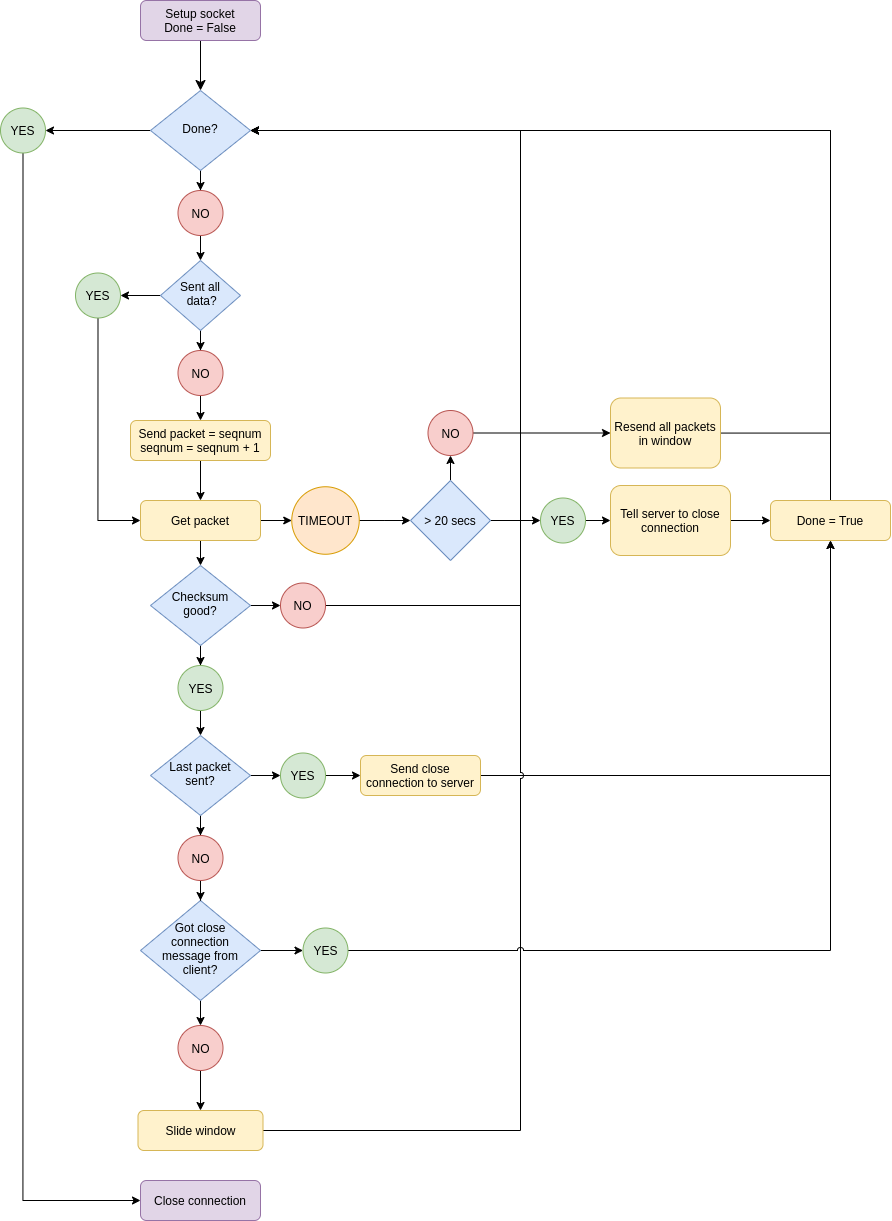

The diagram above was exported from draw.io. Its source (the exported page's mxGraphModel, read from the mxfile embedded in the PNG):
<mxGraphModel dx="751" dy="1430" grid="1" gridSize="10" guides="1" tooltips="1" connect="1" arrows="1" fold="1" page="1" pageScale="1" pageWidth="827" pageHeight="1169" math="0" shadow="0">
  <root>
    <mxCell id="WIyWlLk6GJQsqaUBKTNV-0" />
    <mxCell id="WIyWlLk6GJQsqaUBKTNV-1" parent="WIyWlLk6GJQsqaUBKTNV-0" />
    <mxCell id="WIyWlLk6GJQsqaUBKTNV-2" value="" style="rounded=0;html=1;jettySize=auto;orthogonalLoop=1;fontSize=11;endArrow=classic;endFill=1;endSize=8;strokeWidth=1;shadow=0;labelBackgroundColor=none;edgeStyle=orthogonalEdgeStyle;" parent="WIyWlLk6GJQsqaUBKTNV-1" source="WIyWlLk6GJQsqaUBKTNV-3" target="WIyWlLk6GJQsqaUBKTNV-6" edge="1">
      <mxGeometry relative="1" as="geometry" />
    </mxCell>
    <mxCell id="WIyWlLk6GJQsqaUBKTNV-3" value="Setup socket&lt;br&gt;Done = False" style="rounded=1;whiteSpace=wrap;html=1;fontSize=12;glass=0;strokeWidth=1;shadow=0;fillColor=#e1d5e7;strokeColor=#9673a6;" parent="WIyWlLk6GJQsqaUBKTNV-1" vertex="1">
      <mxGeometry x="160" y="80" width="120" height="40" as="geometry" />
    </mxCell>
    <mxCell id="nhrgxnFCkPpTkijTJWlo-56" value="" style="edgeStyle=orthogonalEdgeStyle;rounded=0;jumpStyle=arc;orthogonalLoop=1;jettySize=auto;html=1;endArrow=classic;endFill=1;" parent="WIyWlLk6GJQsqaUBKTNV-1" source="WIyWlLk6GJQsqaUBKTNV-6" target="nhrgxnFCkPpTkijTJWlo-55" edge="1">
      <mxGeometry relative="1" as="geometry" />
    </mxCell>
    <mxCell id="nhrgxnFCkPpTkijTJWlo-64" value="" style="edgeStyle=orthogonalEdgeStyle;rounded=0;jumpStyle=arc;orthogonalLoop=1;jettySize=auto;html=1;endArrow=classic;endFill=1;entryX=0.5;entryY=0;entryDx=0;entryDy=0;" parent="WIyWlLk6GJQsqaUBKTNV-1" source="WIyWlLk6GJQsqaUBKTNV-6" target="nhrgxnFCkPpTkijTJWlo-60" edge="1">
      <mxGeometry relative="1" as="geometry">
        <mxPoint x="220" y="330" as="targetPoint" />
      </mxGeometry>
    </mxCell>
    <mxCell id="WIyWlLk6GJQsqaUBKTNV-6" value="Done?" style="rhombus;whiteSpace=wrap;html=1;shadow=0;fontFamily=Helvetica;fontSize=12;align=center;strokeWidth=1;spacing=6;spacingTop=-4;fillColor=#dae8fc;strokeColor=#6c8ebf;" parent="WIyWlLk6GJQsqaUBKTNV-1" vertex="1">
      <mxGeometry x="170" y="170" width="100" height="80" as="geometry" />
    </mxCell>
    <mxCell id="nhrgxnFCkPpTkijTJWlo-4" value="" style="edgeStyle=orthogonalEdgeStyle;rounded=0;orthogonalLoop=1;jettySize=auto;html=1;entryX=0.5;entryY=0;entryDx=0;entryDy=0;" parent="WIyWlLk6GJQsqaUBKTNV-1" source="WIyWlLk6GJQsqaUBKTNV-7" target="nhrgxnFCkPpTkijTJWlo-3" edge="1">
      <mxGeometry relative="1" as="geometry">
        <mxPoint x="220" y="660.0000000000002" as="targetPoint" />
      </mxGeometry>
    </mxCell>
    <mxCell id="nhrgxnFCkPpTkijTJWlo-71" value="" style="edgeStyle=orthogonalEdgeStyle;rounded=0;jumpStyle=arc;orthogonalLoop=1;jettySize=auto;html=1;endArrow=classic;endFill=1;" parent="WIyWlLk6GJQsqaUBKTNV-1" source="WIyWlLk6GJQsqaUBKTNV-7" target="nhrgxnFCkPpTkijTJWlo-68" edge="1">
      <mxGeometry relative="1" as="geometry" />
    </mxCell>
    <mxCell id="WIyWlLk6GJQsqaUBKTNV-7" value="Get packet" style="rounded=1;whiteSpace=wrap;html=1;fontSize=12;glass=0;strokeWidth=1;shadow=0;fillColor=#fff2cc;strokeColor=#d6b656;" parent="WIyWlLk6GJQsqaUBKTNV-1" vertex="1">
      <mxGeometry x="160" y="580" width="120" height="40" as="geometry" />
    </mxCell>
    <mxCell id="nhrgxnFCkPpTkijTJWlo-77" value="" style="edgeStyle=orthogonalEdgeStyle;rounded=0;jumpStyle=arc;orthogonalLoop=1;jettySize=auto;html=1;endArrow=classic;endFill=1;entryX=0;entryY=0.5;entryDx=0;entryDy=0;" parent="WIyWlLk6GJQsqaUBKTNV-1" source="nhrgxnFCkPpTkijTJWlo-3" target="nhrgxnFCkPpTkijTJWlo-73" edge="1">
      <mxGeometry relative="1" as="geometry">
        <mxPoint x="350" y="685" as="targetPoint" />
      </mxGeometry>
    </mxCell>
    <mxCell id="nhrgxnFCkPpTkijTJWlo-85" style="edgeStyle=orthogonalEdgeStyle;rounded=0;jumpStyle=arc;orthogonalLoop=1;jettySize=auto;html=1;entryX=0.5;entryY=0;entryDx=0;entryDy=0;endArrow=classic;endFill=1;" parent="WIyWlLk6GJQsqaUBKTNV-1" source="nhrgxnFCkPpTkijTJWlo-3" target="nhrgxnFCkPpTkijTJWlo-80" edge="1">
      <mxGeometry relative="1" as="geometry" />
    </mxCell>
    <mxCell id="nhrgxnFCkPpTkijTJWlo-3" value="Checksum good?" style="rhombus;whiteSpace=wrap;html=1;shadow=0;fontFamily=Helvetica;fontSize=12;align=center;strokeWidth=1;spacing=6;spacingTop=-4;fillColor=#dae8fc;strokeColor=#6c8ebf;" parent="WIyWlLk6GJQsqaUBKTNV-1" vertex="1">
      <mxGeometry x="170" y="645" width="100" height="80" as="geometry" />
    </mxCell>
    <mxCell id="nhrgxnFCkPpTkijTJWlo-94" style="edgeStyle=orthogonalEdgeStyle;rounded=0;jumpStyle=arc;orthogonalLoop=1;jettySize=auto;html=1;entryX=0.5;entryY=0;entryDx=0;entryDy=0;endArrow=classic;endFill=1;" parent="WIyWlLk6GJQsqaUBKTNV-1" source="nhrgxnFCkPpTkijTJWlo-6" target="nhrgxnFCkPpTkijTJWlo-91" edge="1">
      <mxGeometry relative="1" as="geometry" />
    </mxCell>
    <mxCell id="nhrgxnFCkPpTkijTJWlo-97" style="edgeStyle=orthogonalEdgeStyle;rounded=0;jumpStyle=arc;orthogonalLoop=1;jettySize=auto;html=1;entryX=0;entryY=0.5;entryDx=0;entryDy=0;endArrow=classic;endFill=1;" parent="WIyWlLk6GJQsqaUBKTNV-1" source="nhrgxnFCkPpTkijTJWlo-6" target="nhrgxnFCkPpTkijTJWlo-88" edge="1">
      <mxGeometry relative="1" as="geometry" />
    </mxCell>
    <mxCell id="nhrgxnFCkPpTkijTJWlo-6" value="Last packet sent?" style="rhombus;whiteSpace=wrap;html=1;shadow=0;fontFamily=Helvetica;fontSize=12;align=center;strokeWidth=1;spacing=6;spacingTop=-4;fillColor=#dae8fc;strokeColor=#6c8ebf;" parent="WIyWlLk6GJQsqaUBKTNV-1" vertex="1">
      <mxGeometry x="170" y="815" width="100" height="80" as="geometry" />
    </mxCell>
    <mxCell id="nhrgxnFCkPpTkijTJWlo-51" value="" style="edgeStyle=orthogonalEdgeStyle;rounded=0;jumpStyle=arc;orthogonalLoop=1;jettySize=auto;html=1;endArrow=classic;endFill=1;" parent="WIyWlLk6GJQsqaUBKTNV-1" source="nhrgxnFCkPpTkijTJWlo-14" target="nhrgxnFCkPpTkijTJWlo-31" edge="1">
      <mxGeometry relative="1" as="geometry" />
    </mxCell>
    <mxCell id="nhrgxnFCkPpTkijTJWlo-14" value="Tell server to close connection" style="rounded=1;whiteSpace=wrap;html=1;fontSize=12;glass=0;strokeWidth=1;shadow=0;fillColor=#fff2cc;strokeColor=#d6b656;" parent="WIyWlLk6GJQsqaUBKTNV-1" vertex="1">
      <mxGeometry x="630" y="565" width="120" height="70" as="geometry" />
    </mxCell>
    <mxCell id="0s722_BeKSjwNKJVo_eS-30" style="edgeStyle=orthogonalEdgeStyle;rounded=0;orthogonalLoop=1;jettySize=auto;html=1;entryX=0.5;entryY=1;entryDx=0;entryDy=0;" edge="1" parent="WIyWlLk6GJQsqaUBKTNV-1" source="nhrgxnFCkPpTkijTJWlo-25" target="nhrgxnFCkPpTkijTJWlo-31">
      <mxGeometry relative="1" as="geometry" />
    </mxCell>
    <mxCell id="nhrgxnFCkPpTkijTJWlo-25" value="Send close connection to server" style="rounded=1;whiteSpace=wrap;html=1;fontSize=12;glass=0;strokeWidth=1;shadow=0;fillColor=#fff2cc;strokeColor=#d6b656;" parent="WIyWlLk6GJQsqaUBKTNV-1" vertex="1">
      <mxGeometry x="380" y="835" width="120" height="40" as="geometry" />
    </mxCell>
    <mxCell id="nhrgxnFCkPpTkijTJWlo-99" style="edgeStyle=orthogonalEdgeStyle;rounded=0;jumpStyle=arc;orthogonalLoop=1;jettySize=auto;html=1;entryX=0;entryY=0.5;entryDx=0;entryDy=0;endArrow=classic;endFill=1;" parent="WIyWlLk6GJQsqaUBKTNV-1" source="nhrgxnFCkPpTkijTJWlo-27" target="nhrgxnFCkPpTkijTJWlo-98" edge="1">
      <mxGeometry relative="1" as="geometry" />
    </mxCell>
    <mxCell id="nhrgxnFCkPpTkijTJWlo-102" style="edgeStyle=orthogonalEdgeStyle;rounded=0;jumpStyle=arc;orthogonalLoop=1;jettySize=auto;html=1;endArrow=classic;endFill=1;" parent="WIyWlLk6GJQsqaUBKTNV-1" source="nhrgxnFCkPpTkijTJWlo-27" target="nhrgxnFCkPpTkijTJWlo-101" edge="1">
      <mxGeometry relative="1" as="geometry" />
    </mxCell>
    <mxCell id="nhrgxnFCkPpTkijTJWlo-27" value="Got close connection message from client?" style="rhombus;whiteSpace=wrap;html=1;shadow=0;fontFamily=Helvetica;fontSize=12;align=center;strokeWidth=1;spacing=6;spacingTop=-4;fillColor=#dae8fc;strokeColor=#6c8ebf;" parent="WIyWlLk6GJQsqaUBKTNV-1" vertex="1">
      <mxGeometry x="160" y="980" width="120" height="100" as="geometry" />
    </mxCell>
    <mxCell id="nhrgxnFCkPpTkijTJWlo-32" style="edgeStyle=orthogonalEdgeStyle;rounded=0;orthogonalLoop=1;jettySize=auto;html=1;entryX=1;entryY=0.5;entryDx=0;entryDy=0;endArrow=classic;endFill=1;exitX=0.5;exitY=0;exitDx=0;exitDy=0;" parent="WIyWlLk6GJQsqaUBKTNV-1" source="nhrgxnFCkPpTkijTJWlo-31" target="WIyWlLk6GJQsqaUBKTNV-6" edge="1">
      <mxGeometry relative="1" as="geometry">
        <Array as="points">
          <mxPoint x="850" y="210" />
        </Array>
      </mxGeometry>
    </mxCell>
    <mxCell id="nhrgxnFCkPpTkijTJWlo-31" value="Done = True" style="rounded=1;whiteSpace=wrap;html=1;fontSize=12;glass=0;strokeWidth=1;shadow=0;fillColor=#fff2cc;strokeColor=#d6b656;" parent="WIyWlLk6GJQsqaUBKTNV-1" vertex="1">
      <mxGeometry x="790" y="580" width="120" height="40" as="geometry" />
    </mxCell>
    <mxCell id="nhrgxnFCkPpTkijTJWlo-48" value="" style="edgeStyle=orthogonalEdgeStyle;rounded=0;jumpStyle=arc;orthogonalLoop=1;jettySize=auto;html=1;endArrow=classic;endFill=1;entryX=1;entryY=0.5;entryDx=0;entryDy=0;exitX=1;exitY=0.5;exitDx=0;exitDy=0;" parent="WIyWlLk6GJQsqaUBKTNV-1" source="0s722_BeKSjwNKJVo_eS-34" target="WIyWlLk6GJQsqaUBKTNV-6" edge="1">
      <mxGeometry relative="1" as="geometry">
        <mxPoint x="510" y="780" as="targetPoint" />
        <Array as="points">
          <mxPoint x="540" y="1210" />
          <mxPoint x="540" y="210" />
        </Array>
        <mxPoint x="280" y="1425" as="sourcePoint" />
      </mxGeometry>
    </mxCell>
    <mxCell id="nhrgxnFCkPpTkijTJWlo-40" value="Close connection" style="rounded=1;whiteSpace=wrap;html=1;fontSize=12;glass=0;strokeWidth=1;shadow=0;fillColor=#e1d5e7;strokeColor=#9673a6;" parent="WIyWlLk6GJQsqaUBKTNV-1" vertex="1">
      <mxGeometry x="160" y="1260" width="120" height="40" as="geometry" />
    </mxCell>
    <mxCell id="0s722_BeKSjwNKJVo_eS-31" style="edgeStyle=orthogonalEdgeStyle;rounded=0;orthogonalLoop=1;jettySize=auto;html=1;entryX=0;entryY=0.5;entryDx=0;entryDy=0;" edge="1" parent="WIyWlLk6GJQsqaUBKTNV-1" source="nhrgxnFCkPpTkijTJWlo-55" target="nhrgxnFCkPpTkijTJWlo-40">
      <mxGeometry relative="1" as="geometry">
        <Array as="points">
          <mxPoint x="43" y="1280" />
        </Array>
      </mxGeometry>
    </mxCell>
    <mxCell id="nhrgxnFCkPpTkijTJWlo-55" value="YES" style="ellipse;whiteSpace=wrap;html=1;aspect=fixed;fillColor=#d5e8d4;strokeColor=#82b366;" parent="WIyWlLk6GJQsqaUBKTNV-1" vertex="1">
      <mxGeometry x="20" y="187.5" width="45" height="45" as="geometry" />
    </mxCell>
    <mxCell id="0s722_BeKSjwNKJVo_eS-2" style="edgeStyle=orthogonalEdgeStyle;rounded=0;orthogonalLoop=1;jettySize=auto;html=1;entryX=0.5;entryY=0;entryDx=0;entryDy=0;" edge="1" parent="WIyWlLk6GJQsqaUBKTNV-1" source="nhrgxnFCkPpTkijTJWlo-60" target="0s722_BeKSjwNKJVo_eS-1">
      <mxGeometry relative="1" as="geometry" />
    </mxCell>
    <mxCell id="nhrgxnFCkPpTkijTJWlo-60" value="NO" style="ellipse;whiteSpace=wrap;html=1;aspect=fixed;fillColor=#f8cecc;strokeColor=#b85450;" parent="WIyWlLk6GJQsqaUBKTNV-1" vertex="1">
      <mxGeometry x="197.5" y="270" width="45" height="45" as="geometry" />
    </mxCell>
    <mxCell id="0s722_BeKSjwNKJVo_eS-16" value="" style="edgeStyle=orthogonalEdgeStyle;rounded=0;orthogonalLoop=1;jettySize=auto;html=1;entryX=0;entryY=0.5;entryDx=0;entryDy=0;" edge="1" parent="WIyWlLk6GJQsqaUBKTNV-1" source="nhrgxnFCkPpTkijTJWlo-68" target="0s722_BeKSjwNKJVo_eS-17">
      <mxGeometry relative="1" as="geometry">
        <mxPoint x="406.25" y="600" as="targetPoint" />
      </mxGeometry>
    </mxCell>
    <mxCell id="nhrgxnFCkPpTkijTJWlo-68" value="TIMEOUT" style="ellipse;whiteSpace=wrap;html=1;aspect=fixed;fillColor=#ffe6cc;strokeColor=#d79b00;" parent="WIyWlLk6GJQsqaUBKTNV-1" vertex="1">
      <mxGeometry x="311.25" y="566.25" width="67.5" height="67.5" as="geometry" />
    </mxCell>
    <mxCell id="nhrgxnFCkPpTkijTJWlo-79" style="edgeStyle=orthogonalEdgeStyle;rounded=0;jumpStyle=arc;orthogonalLoop=1;jettySize=auto;html=1;entryX=1;entryY=0.5;entryDx=0;entryDy=0;endArrow=classic;endFill=1;" parent="WIyWlLk6GJQsqaUBKTNV-1" source="nhrgxnFCkPpTkijTJWlo-73" target="WIyWlLk6GJQsqaUBKTNV-6" edge="1">
      <mxGeometry relative="1" as="geometry">
        <Array as="points">
          <mxPoint x="540" y="685" />
          <mxPoint x="540" y="210" />
        </Array>
      </mxGeometry>
    </mxCell>
    <mxCell id="nhrgxnFCkPpTkijTJWlo-73" value="NO" style="ellipse;whiteSpace=wrap;html=1;aspect=fixed;fillColor=#f8cecc;strokeColor=#b85450;" parent="WIyWlLk6GJQsqaUBKTNV-1" vertex="1">
      <mxGeometry x="300" y="662.5" width="45" height="45" as="geometry" />
    </mxCell>
    <mxCell id="nhrgxnFCkPpTkijTJWlo-96" style="edgeStyle=orthogonalEdgeStyle;rounded=0;jumpStyle=arc;orthogonalLoop=1;jettySize=auto;html=1;entryX=0.5;entryY=0;entryDx=0;entryDy=0;endArrow=classic;endFill=1;" parent="WIyWlLk6GJQsqaUBKTNV-1" source="nhrgxnFCkPpTkijTJWlo-80" target="nhrgxnFCkPpTkijTJWlo-6" edge="1">
      <mxGeometry relative="1" as="geometry" />
    </mxCell>
    <mxCell id="nhrgxnFCkPpTkijTJWlo-80" value="YES" style="ellipse;whiteSpace=wrap;html=1;aspect=fixed;fillColor=#d5e8d4;strokeColor=#82b366;" parent="WIyWlLk6GJQsqaUBKTNV-1" vertex="1">
      <mxGeometry x="197.5" y="745" width="45" height="45" as="geometry" />
    </mxCell>
    <mxCell id="nhrgxnFCkPpTkijTJWlo-90" style="edgeStyle=orthogonalEdgeStyle;rounded=0;jumpStyle=arc;orthogonalLoop=1;jettySize=auto;html=1;entryX=0;entryY=0.5;entryDx=0;entryDy=0;endArrow=classic;endFill=1;" parent="WIyWlLk6GJQsqaUBKTNV-1" source="nhrgxnFCkPpTkijTJWlo-88" target="nhrgxnFCkPpTkijTJWlo-25" edge="1">
      <mxGeometry relative="1" as="geometry" />
    </mxCell>
    <mxCell id="nhrgxnFCkPpTkijTJWlo-88" value="YES" style="ellipse;whiteSpace=wrap;html=1;aspect=fixed;fillColor=#d5e8d4;strokeColor=#82b366;" parent="WIyWlLk6GJQsqaUBKTNV-1" vertex="1">
      <mxGeometry x="300" y="832.5" width="45" height="45" as="geometry" />
    </mxCell>
    <mxCell id="nhrgxnFCkPpTkijTJWlo-95" style="edgeStyle=orthogonalEdgeStyle;rounded=0;jumpStyle=arc;orthogonalLoop=1;jettySize=auto;html=1;endArrow=classic;endFill=1;" parent="WIyWlLk6GJQsqaUBKTNV-1" source="nhrgxnFCkPpTkijTJWlo-91" target="nhrgxnFCkPpTkijTJWlo-27" edge="1">
      <mxGeometry relative="1" as="geometry" />
    </mxCell>
    <mxCell id="nhrgxnFCkPpTkijTJWlo-91" value="NO" style="ellipse;whiteSpace=wrap;html=1;aspect=fixed;fillColor=#f8cecc;strokeColor=#b85450;" parent="WIyWlLk6GJQsqaUBKTNV-1" vertex="1">
      <mxGeometry x="197.5" y="915" width="45" height="45" as="geometry" />
    </mxCell>
    <mxCell id="nhrgxnFCkPpTkijTJWlo-100" style="edgeStyle=orthogonalEdgeStyle;rounded=0;jumpStyle=arc;orthogonalLoop=1;jettySize=auto;html=1;entryX=0.5;entryY=1;entryDx=0;entryDy=0;endArrow=classic;endFill=1;" parent="WIyWlLk6GJQsqaUBKTNV-1" source="nhrgxnFCkPpTkijTJWlo-98" target="nhrgxnFCkPpTkijTJWlo-31" edge="1">
      <mxGeometry relative="1" as="geometry" />
    </mxCell>
    <mxCell id="nhrgxnFCkPpTkijTJWlo-98" value="YES" style="ellipse;whiteSpace=wrap;html=1;aspect=fixed;fillColor=#d5e8d4;strokeColor=#82b366;" parent="WIyWlLk6GJQsqaUBKTNV-1" vertex="1">
      <mxGeometry x="322.5" y="1007.5" width="45" height="45" as="geometry" />
    </mxCell>
    <mxCell id="0s722_BeKSjwNKJVo_eS-33" style="edgeStyle=orthogonalEdgeStyle;rounded=0;orthogonalLoop=1;jettySize=auto;html=1;entryX=0.5;entryY=0;entryDx=0;entryDy=0;" edge="1" parent="WIyWlLk6GJQsqaUBKTNV-1" source="nhrgxnFCkPpTkijTJWlo-101" target="0s722_BeKSjwNKJVo_eS-34">
      <mxGeometry relative="1" as="geometry">
        <mxPoint x="220" y="1180" as="targetPoint" />
      </mxGeometry>
    </mxCell>
    <mxCell id="nhrgxnFCkPpTkijTJWlo-101" value="NO" style="ellipse;whiteSpace=wrap;html=1;aspect=fixed;fillColor=#f8cecc;strokeColor=#b85450;" parent="WIyWlLk6GJQsqaUBKTNV-1" vertex="1">
      <mxGeometry x="197.5" y="1105" width="45" height="45" as="geometry" />
    </mxCell>
    <mxCell id="0s722_BeKSjwNKJVo_eS-6" style="edgeStyle=orthogonalEdgeStyle;rounded=0;orthogonalLoop=1;jettySize=auto;html=1;entryX=0.5;entryY=0;entryDx=0;entryDy=0;" edge="1" parent="WIyWlLk6GJQsqaUBKTNV-1" source="0s722_BeKSjwNKJVo_eS-1" target="0s722_BeKSjwNKJVo_eS-3">
      <mxGeometry relative="1" as="geometry" />
    </mxCell>
    <mxCell id="0s722_BeKSjwNKJVo_eS-11" value="" style="edgeStyle=orthogonalEdgeStyle;rounded=0;orthogonalLoop=1;jettySize=auto;html=1;" edge="1" parent="WIyWlLk6GJQsqaUBKTNV-1" source="0s722_BeKSjwNKJVo_eS-1" target="0s722_BeKSjwNKJVo_eS-10">
      <mxGeometry relative="1" as="geometry" />
    </mxCell>
    <mxCell id="0s722_BeKSjwNKJVo_eS-1" value="Sent all&lt;br&gt;&amp;nbsp;data?" style="rhombus;whiteSpace=wrap;html=1;shadow=0;fontFamily=Helvetica;fontSize=12;align=center;strokeWidth=1;spacing=6;spacingTop=-4;fillColor=#dae8fc;strokeColor=#6c8ebf;" vertex="1" parent="WIyWlLk6GJQsqaUBKTNV-1">
      <mxGeometry x="180" y="340" width="80" height="70" as="geometry" />
    </mxCell>
    <mxCell id="0s722_BeKSjwNKJVo_eS-8" style="edgeStyle=orthogonalEdgeStyle;rounded=0;orthogonalLoop=1;jettySize=auto;html=1;" edge="1" parent="WIyWlLk6GJQsqaUBKTNV-1" source="0s722_BeKSjwNKJVo_eS-3" target="0s722_BeKSjwNKJVo_eS-7">
      <mxGeometry relative="1" as="geometry" />
    </mxCell>
    <mxCell id="0s722_BeKSjwNKJVo_eS-3" value="NO" style="ellipse;whiteSpace=wrap;html=1;aspect=fixed;fillColor=#f8cecc;strokeColor=#b85450;" vertex="1" parent="WIyWlLk6GJQsqaUBKTNV-1">
      <mxGeometry x="197.5" y="430" width="45" height="45" as="geometry" />
    </mxCell>
    <mxCell id="0s722_BeKSjwNKJVo_eS-9" value="" style="edgeStyle=orthogonalEdgeStyle;rounded=0;orthogonalLoop=1;jettySize=auto;html=1;" edge="1" parent="WIyWlLk6GJQsqaUBKTNV-1" source="0s722_BeKSjwNKJVo_eS-7" target="WIyWlLk6GJQsqaUBKTNV-7">
      <mxGeometry relative="1" as="geometry" />
    </mxCell>
    <mxCell id="0s722_BeKSjwNKJVo_eS-7" value="Send packet = seqnum&lt;br&gt;seqnum = seqnum + 1" style="rounded=1;whiteSpace=wrap;html=1;fontSize=12;glass=0;strokeWidth=1;shadow=0;fillColor=#fff2cc;strokeColor=#d6b656;" vertex="1" parent="WIyWlLk6GJQsqaUBKTNV-1">
      <mxGeometry x="150" y="500" width="140" height="40" as="geometry" />
    </mxCell>
    <mxCell id="0s722_BeKSjwNKJVo_eS-12" style="edgeStyle=orthogonalEdgeStyle;rounded=0;orthogonalLoop=1;jettySize=auto;html=1;entryX=0;entryY=0.5;entryDx=0;entryDy=0;" edge="1" parent="WIyWlLk6GJQsqaUBKTNV-1" source="0s722_BeKSjwNKJVo_eS-10" target="WIyWlLk6GJQsqaUBKTNV-7">
      <mxGeometry relative="1" as="geometry">
        <Array as="points">
          <mxPoint x="117" y="600" />
        </Array>
      </mxGeometry>
    </mxCell>
    <mxCell id="0s722_BeKSjwNKJVo_eS-10" value="YES" style="ellipse;whiteSpace=wrap;html=1;aspect=fixed;fillColor=#d5e8d4;strokeColor=#82b366;" vertex="1" parent="WIyWlLk6GJQsqaUBKTNV-1">
      <mxGeometry x="95" y="352.5" width="45" height="45" as="geometry" />
    </mxCell>
    <mxCell id="0s722_BeKSjwNKJVo_eS-22" style="edgeStyle=orthogonalEdgeStyle;rounded=0;orthogonalLoop=1;jettySize=auto;html=1;entryX=0;entryY=0.5;entryDx=0;entryDy=0;" edge="1" parent="WIyWlLk6GJQsqaUBKTNV-1" source="0s722_BeKSjwNKJVo_eS-17" target="0s722_BeKSjwNKJVo_eS-19">
      <mxGeometry relative="1" as="geometry">
        <mxPoint x="490" y="600" as="targetPoint" />
      </mxGeometry>
    </mxCell>
    <mxCell id="0s722_BeKSjwNKJVo_eS-26" value="" style="edgeStyle=orthogonalEdgeStyle;rounded=0;orthogonalLoop=1;jettySize=auto;html=1;entryX=0.5;entryY=1;entryDx=0;entryDy=0;" edge="1" parent="WIyWlLk6GJQsqaUBKTNV-1" source="0s722_BeKSjwNKJVo_eS-17" target="0s722_BeKSjwNKJVo_eS-24">
      <mxGeometry relative="1" as="geometry">
        <mxPoint x="470" y="480" as="targetPoint" />
      </mxGeometry>
    </mxCell>
    <mxCell id="0s722_BeKSjwNKJVo_eS-17" value="&amp;gt; 20 secs" style="rhombus;whiteSpace=wrap;html=1;fillColor=#dae8fc;strokeColor=#6c8ebf;" vertex="1" parent="WIyWlLk6GJQsqaUBKTNV-1">
      <mxGeometry x="430" y="560" width="80" height="80" as="geometry" />
    </mxCell>
    <mxCell id="0s722_BeKSjwNKJVo_eS-21" style="edgeStyle=orthogonalEdgeStyle;rounded=0;orthogonalLoop=1;jettySize=auto;html=1;entryX=0;entryY=0.5;entryDx=0;entryDy=0;" edge="1" parent="WIyWlLk6GJQsqaUBKTNV-1" source="0s722_BeKSjwNKJVo_eS-19" target="nhrgxnFCkPpTkijTJWlo-14">
      <mxGeometry relative="1" as="geometry" />
    </mxCell>
    <mxCell id="0s722_BeKSjwNKJVo_eS-19" value="YES" style="ellipse;whiteSpace=wrap;html=1;aspect=fixed;fillColor=#d5e8d4;strokeColor=#82b366;" vertex="1" parent="WIyWlLk6GJQsqaUBKTNV-1">
      <mxGeometry x="560" y="577.5" width="45" height="45" as="geometry" />
    </mxCell>
    <mxCell id="0s722_BeKSjwNKJVo_eS-28" style="edgeStyle=orthogonalEdgeStyle;rounded=0;orthogonalLoop=1;jettySize=auto;html=1;entryX=0;entryY=0.5;entryDx=0;entryDy=0;" edge="1" parent="WIyWlLk6GJQsqaUBKTNV-1" source="0s722_BeKSjwNKJVo_eS-24" target="0s722_BeKSjwNKJVo_eS-27">
      <mxGeometry relative="1" as="geometry" />
    </mxCell>
    <mxCell id="0s722_BeKSjwNKJVo_eS-24" value="NO" style="ellipse;whiteSpace=wrap;html=1;aspect=fixed;fillColor=#f8cecc;strokeColor=#b85450;" vertex="1" parent="WIyWlLk6GJQsqaUBKTNV-1">
      <mxGeometry x="447.5" y="490" width="45" height="45" as="geometry" />
    </mxCell>
    <mxCell id="0s722_BeKSjwNKJVo_eS-29" style="edgeStyle=orthogonalEdgeStyle;rounded=0;orthogonalLoop=1;jettySize=auto;html=1;entryX=1;entryY=0.5;entryDx=0;entryDy=0;" edge="1" parent="WIyWlLk6GJQsqaUBKTNV-1" source="0s722_BeKSjwNKJVo_eS-27" target="WIyWlLk6GJQsqaUBKTNV-6">
      <mxGeometry relative="1" as="geometry">
        <Array as="points">
          <mxPoint x="850" y="512" />
          <mxPoint x="850" y="210" />
        </Array>
      </mxGeometry>
    </mxCell>
    <mxCell id="0s722_BeKSjwNKJVo_eS-27" value="Resend all packets in window" style="rounded=1;whiteSpace=wrap;html=1;fontSize=12;glass=0;strokeWidth=1;shadow=0;fillColor=#fff2cc;strokeColor=#d6b656;" vertex="1" parent="WIyWlLk6GJQsqaUBKTNV-1">
      <mxGeometry x="630" y="477.5" width="110" height="70" as="geometry" />
    </mxCell>
    <mxCell id="0s722_BeKSjwNKJVo_eS-34" value="Slide window" style="rounded=1;whiteSpace=wrap;html=1;fontSize=12;glass=0;strokeWidth=1;shadow=0;fillColor=#fff2cc;strokeColor=#d6b656;" vertex="1" parent="WIyWlLk6GJQsqaUBKTNV-1">
      <mxGeometry x="157.5" y="1190" width="125" height="40" as="geometry" />
    </mxCell>
  </root>
</mxGraphModel>